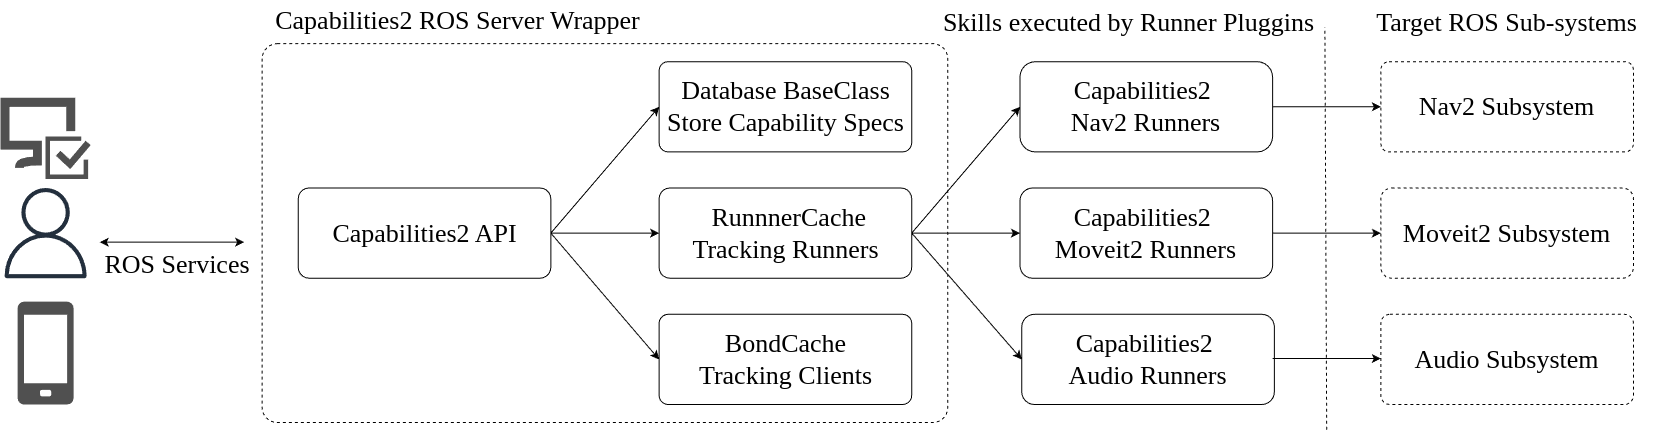

The diagram above was exported from draw.io. Its source (the exported page's mxGraphModel, read from the mxfile embedded in the PNG):
<mxGraphModel dx="3626" dy="1518" grid="1" gridSize="10" guides="1" tooltips="1" connect="1" arrows="1" fold="1" page="1" pageScale="1" pageWidth="850" pageHeight="1100" math="0" shadow="0">
  <root>
    <mxCell id="0" />
    <mxCell id="1" parent="0" />
    <mxCell id="2" value="" style="rounded=1;whiteSpace=wrap;html=1;fillColor=none;dashed=1;arcSize=4;fontSize=26;" vertex="1" parent="1">
      <mxGeometry x="-568.3695652173913" y="83.15180722891566" width="685.6521739130435" height="378.91084337349395" as="geometry" />
    </mxCell>
    <mxCell id="3" style="rounded=0;orthogonalLoop=1;jettySize=auto;html=1;exitX=1;exitY=0.5;exitDx=0;exitDy=0;entryX=0;entryY=0.5;entryDx=0;entryDy=0;fontSize=26;" edge="1" source="27" target="4" parent="1">
      <mxGeometry relative="1" as="geometry" />
    </mxCell>
    <mxCell id="4" value="&lt;div style=&quot;font-size: 26px;&quot;&gt;&lt;font face=&quot;Times New Roman&quot; style=&quot;font-size: 26px;&quot;&gt;&lt;span style=&quot;font-size: 26px;&quot;&gt;Capabilities2&amp;nbsp;&lt;/span&gt;&lt;/font&gt;&lt;/div&gt;&lt;div style=&quot;font-size: 26px;&quot;&gt;&lt;font face=&quot;Times New Roman&quot; style=&quot;font-size: 26px;&quot;&gt;&lt;span style=&quot;font-size: 26px;&quot;&gt;Nav2 Runners&lt;/span&gt;&lt;/font&gt;&lt;br style=&quot;font-size: 26px;&quot;&gt;&lt;/div&gt;" style="rounded=1;whiteSpace=wrap;html=1;arcSize=17;fontSize=26;" vertex="1" parent="1">
      <mxGeometry x="189.4565217391305" y="101.19518072289156" width="252.6086956521739" height="90.21686746987952" as="geometry" />
    </mxCell>
    <mxCell id="5" value="&lt;div style=&quot;font-size: 26px;&quot;&gt;&lt;font face=&quot;Times New Roman&quot; style=&quot;font-size: 26px;&quot;&gt;&lt;span style=&quot;font-size: 26px;&quot;&gt;Capabilities2&amp;nbsp;&lt;/span&gt;&lt;/font&gt;&lt;/div&gt;&lt;div style=&quot;font-size: 26px;&quot;&gt;&lt;font face=&quot;Times New Roman&quot; style=&quot;font-size: 26px;&quot;&gt;&lt;span style=&quot;font-size: 26px;&quot;&gt;Moveit2 Runners&lt;/span&gt;&lt;/font&gt;&lt;br style=&quot;font-size: 26px;&quot;&gt;&lt;/div&gt;" style="rounded=1;whiteSpace=wrap;html=1;arcSize=14;fontSize=26;" vertex="1" parent="1">
      <mxGeometry x="189.4565217391305" y="227.49879518072288" width="252.6086956521739" height="90.21686746987952" as="geometry" />
    </mxCell>
    <mxCell id="6" value="&lt;div style=&quot;font-size: 26px;&quot;&gt;&lt;font face=&quot;Times New Roman&quot; style=&quot;font-size: 26px;&quot;&gt;&lt;span style=&quot;font-size: 26px;&quot;&gt;Capabilities2&amp;nbsp;&lt;/span&gt;&lt;/font&gt;&lt;/div&gt;&lt;div style=&quot;font-size: 26px;&quot;&gt;&lt;font face=&quot;Times New Roman&quot; style=&quot;font-size: 26px;&quot;&gt;&lt;span style=&quot;font-size: 26px;&quot;&gt;Audio Runners&lt;/span&gt;&lt;/font&gt;&lt;br style=&quot;font-size: 26px;&quot;&gt;&lt;/div&gt;" style="rounded=1;whiteSpace=wrap;html=1;arcSize=14;rotation=0;fontSize=26;" vertex="1" parent="1">
      <mxGeometry x="191.26086956521738" y="353.8024096385542" width="252.6086956521739" height="90.21686746987952" as="geometry" />
    </mxCell>
    <mxCell id="7" value="&lt;div style=&quot;font-size: 26px;&quot;&gt;&lt;font face=&quot;Times New Roman&quot; style=&quot;font-size: 26px;&quot;&gt;&lt;span style=&quot;font-size: 26px;&quot;&gt;Nav2 Subsystem&lt;/span&gt;&lt;/font&gt;&lt;br style=&quot;font-size: 26px;&quot;&gt;&lt;/div&gt;" style="rounded=1;whiteSpace=wrap;html=1;arcSize=9;dashed=1;fontSize=26;" vertex="1" parent="1">
      <mxGeometry x="550.3260869565217" y="101.19518072289156" width="252.6086956521739" height="90.21686746987952" as="geometry" />
    </mxCell>
    <mxCell id="8" value="&lt;div style=&quot;font-size: 26px;&quot;&gt;&lt;font face=&quot;Times New Roman&quot; style=&quot;font-size: 26px;&quot;&gt;&lt;span style=&quot;font-size: 26px;&quot;&gt;Moveit2 Subsystem&lt;/span&gt;&lt;/font&gt;&lt;br style=&quot;font-size: 26px;&quot;&gt;&lt;/div&gt;" style="rounded=1;whiteSpace=wrap;html=1;arcSize=12;dashed=1;fontSize=26;" vertex="1" parent="1">
      <mxGeometry x="550.3260869565217" y="227.49879518072288" width="252.6086956521739" height="90.21686746987952" as="geometry" />
    </mxCell>
    <mxCell id="9" value="&lt;div style=&quot;font-size: 26px;&quot;&gt;&lt;font face=&quot;Times New Roman&quot; style=&quot;font-size: 26px;&quot;&gt;&lt;span style=&quot;font-size: 26px;&quot;&gt;Audio&amp;nbsp;&lt;/span&gt;&lt;/font&gt;&lt;span style=&quot;font-family: &amp;quot;Times New Roman&amp;quot;; font-size: 26px; background-color: initial;&quot;&gt;Subsystem&lt;/span&gt;&lt;br style=&quot;font-size: 26px;&quot;&gt;&lt;/div&gt;" style="rounded=1;whiteSpace=wrap;html=1;arcSize=10;dashed=1;fontSize=26;" vertex="1" parent="1">
      <mxGeometry x="550.3260869565217" y="353.8024096385542" width="252.6086956521739" height="90.21686746987952" as="geometry" />
    </mxCell>
    <mxCell id="10" style="rounded=0;orthogonalLoop=1;jettySize=auto;html=1;exitX=1;exitY=0.5;exitDx=0;exitDy=0;entryX=0;entryY=0.5;entryDx=0;entryDy=0;fontSize=26;" edge="1" source="11" target="26" parent="1">
      <mxGeometry relative="1" as="geometry" />
    </mxCell>
    <mxCell id="11" value="&lt;div style=&quot;font-size: 26px;&quot;&gt;&lt;font face=&quot;Times New Roman&quot; style=&quot;font-size: 26px;&quot;&gt;&lt;span style=&quot;font-size: 26px;&quot;&gt;Capabilities2 API&lt;/span&gt;&lt;/font&gt;&lt;br style=&quot;font-size: 26px;&quot;&gt;&lt;/div&gt;" style="rounded=1;whiteSpace=wrap;html=1;arcSize=12;fontSize=26;" vertex="1" parent="1">
      <mxGeometry x="-532.2826086956522" y="227.49879518072288" width="252.6086956521739" height="90.21686746987952" as="geometry" />
    </mxCell>
    <mxCell id="12" style="rounded=0;orthogonalLoop=1;jettySize=auto;html=1;exitX=1;exitY=0.5;exitDx=0;exitDy=0;entryX=0;entryY=0.5;entryDx=0;entryDy=0;fontSize=26;" edge="1" source="27" target="5" parent="1">
      <mxGeometry relative="1" as="geometry" />
    </mxCell>
    <mxCell id="13" style="rounded=0;orthogonalLoop=1;jettySize=auto;html=1;exitX=1;exitY=0.5;exitDx=0;exitDy=0;entryX=0;entryY=0.5;entryDx=0;entryDy=0;fontSize=26;" edge="1" source="27" target="6" parent="1">
      <mxGeometry relative="1" as="geometry" />
    </mxCell>
    <mxCell id="14" style="rounded=0;orthogonalLoop=1;jettySize=auto;html=1;exitX=1;exitY=0.5;exitDx=0;exitDy=0;entryX=0;entryY=0.5;entryDx=0;entryDy=0;fontSize=26;" edge="1" source="5" target="8" parent="1">
      <mxGeometry relative="1" as="geometry">
        <mxPoint x="99.23913043478262" y="290.65060240963857" as="sourcePoint" />
        <mxPoint x="207.5" y="164.34698795180722" as="targetPoint" />
      </mxGeometry>
    </mxCell>
    <mxCell id="15" style="rounded=0;orthogonalLoop=1;jettySize=auto;html=1;exitX=1;exitY=0.5;exitDx=0;exitDy=0;entryX=0;entryY=0.5;entryDx=0;entryDy=0;fontSize=26;" edge="1" source="4" target="7" parent="1">
      <mxGeometry relative="1" as="geometry">
        <mxPoint x="460.108695652174" y="290.65060240963857" as="sourcePoint" />
        <mxPoint x="568.3695652173913" y="290.65060240963857" as="targetPoint" />
      </mxGeometry>
    </mxCell>
    <mxCell id="16" style="rounded=0;orthogonalLoop=1;jettySize=auto;html=1;exitX=1;exitY=0.5;exitDx=0;exitDy=0;entryX=0;entryY=0.5;entryDx=0;entryDy=0;fontSize=26;" edge="1" parent="1">
      <mxGeometry relative="1" as="geometry">
        <mxPoint x="442.06521739130426" y="398.0086746987952" as="sourcePoint" />
        <mxPoint x="550.3260869565217" y="398.0086746987952" as="targetPoint" />
      </mxGeometry>
    </mxCell>
    <mxCell id="17" value="" style="endArrow=none;dashed=1;html=1;strokeWidth=1;rounded=0;fontSize=26;" edge="1" parent="1">
      <mxGeometry width="50" height="50" relative="1" as="geometry">
        <mxPoint x="496.195652173913" y="469.28" as="sourcePoint" />
        <mxPoint x="494.391304347826" y="66.91277108433735" as="targetPoint" />
      </mxGeometry>
    </mxCell>
    <mxCell id="18" value="Capabilities2 ROS Server Wrapper" style="text;html=1;align=center;verticalAlign=middle;resizable=0;points=[];autosize=1;strokeColor=none;fillColor=none;fontFamily=Times New Roman;fontSize=26;" vertex="1" parent="1">
      <mxGeometry x="-568.3713043478261" y="40.00168674698796" width="390" height="40" as="geometry" />
    </mxCell>
    <mxCell id="19" value="Skills executed by Runner Pluggins" style="text;whiteSpace=wrap;align=center;fontFamily=Times New Roman;fontSize=26;" vertex="1" parent="1">
      <mxGeometry x="100.00260869565213" y="40" width="396.95652173913044" height="72.17349397590361" as="geometry" />
    </mxCell>
    <mxCell id="20" value="Target ROS Sub-systems" style="text;whiteSpace=wrap;align=center;fontFamily=Times New Roman;fontSize=26;" vertex="1" parent="1">
      <mxGeometry x="523.2608695652175" y="40" width="306.7391304347826" height="72.17349397590361" as="geometry" />
    </mxCell>
    <mxCell id="21" value="" style="endArrow=classic;startArrow=classic;html=1;rounded=0;fontSize=26;" edge="1" parent="1">
      <mxGeometry width="50" height="50" relative="1" as="geometry">
        <mxPoint x="-730.7608695652174" y="281.62891566265057" as="sourcePoint" />
        <mxPoint x="-586.4130434782609" y="281.62891566265057" as="targetPoint" />
      </mxGeometry>
    </mxCell>
    <mxCell id="22" style="rounded=0;orthogonalLoop=1;jettySize=auto;html=1;exitX=1;exitY=0.5;exitDx=0;exitDy=0;entryX=0;entryY=0.5;entryDx=0;entryDy=0;fontSize=26;" edge="1" source="11" target="27" parent="1">
      <mxGeometry relative="1" as="geometry" />
    </mxCell>
    <mxCell id="23" style="rounded=0;orthogonalLoop=1;jettySize=auto;html=1;exitX=1;exitY=0.5;exitDx=0;exitDy=0;entryX=0;entryY=0.5;entryDx=0;entryDy=0;fontSize=26;" edge="1" source="11" target="28" parent="1">
      <mxGeometry relative="1" as="geometry" />
    </mxCell>
    <mxCell id="24" value="ROS Services" style="text;whiteSpace=wrap;align=center;fontFamily=Times New Roman;fontSize=26;" vertex="1" parent="1">
      <mxGeometry x="-752.4130434782609" y="281.62891566265057" width="198.47826086956522" height="72.17349397590361" as="geometry" />
    </mxCell>
    <mxCell id="25" value="" style="sketch=0;outlineConnect=0;fontColor=#232F3E;gradientColor=none;fillColor=#232F3D;strokeColor=none;dashed=0;verticalLabelPosition=bottom;verticalAlign=top;align=center;html=1;fontSize=26;fontStyle=0;aspect=fixed;pointerEvents=1;shape=mxgraph.aws4.user;strokeWidth=0;" vertex="1" parent="1">
      <mxGeometry x="-830" y="227.49879518072288" width="90.21686746987952" height="90.21686746987952" as="geometry" />
    </mxCell>
    <mxCell id="26" value="&lt;div style=&quot;font-size: 26px;&quot;&gt;&lt;font face=&quot;Times New Roman&quot; style=&quot;font-size: 26px;&quot;&gt;Database BaseClass&lt;/font&gt;&lt;/div&gt;&lt;div style=&quot;font-size: 26px;&quot;&gt;&lt;font face=&quot;LbkGLkJkSoNKSIq6FmV3&quot; style=&quot;font-size: 26px;&quot;&gt;Store Capability Specs&lt;/font&gt;&lt;/div&gt;" style="rounded=1;whiteSpace=wrap;html=1;arcSize=10;imageAspect=1;fontSize=26;" vertex="1" parent="1">
      <mxGeometry x="-171.41304347826087" y="101.19518072289156" width="252.6086956521739" height="90.21686746987952" as="geometry" />
    </mxCell>
    <mxCell id="27" value="&lt;div style=&quot;font-size: 26px;&quot;&gt;&lt;div style=&quot;font-size: 26px;&quot;&gt;&lt;font face=&quot;Times New Roman&quot; style=&quot;font-size: 26px;&quot;&gt;&amp;nbsp;RunnnerCache&lt;/font&gt;&lt;/div&gt;&lt;div style=&quot;font-size: 26px;&quot;&gt;&lt;font face=&quot;kKpdYq9oJ5OjAl2DXdUx&quot; style=&quot;font-size: 26px;&quot;&gt;Tracking Runners&lt;/font&gt;&lt;/div&gt;&lt;/div&gt;" style="rounded=1;whiteSpace=wrap;html=1;arcSize=12;imageAspect=1;fontSize=26;" vertex="1" parent="1">
      <mxGeometry x="-171.41304347826087" y="227.49879518072288" width="252.6086956521739" height="90.21686746987952" as="geometry" />
    </mxCell>
    <mxCell id="28" value="&lt;div style=&quot;font-size: 26px;&quot;&gt;&lt;div style=&quot;font-size: 26px;&quot;&gt;&lt;font face=&quot;Times New Roman&quot; style=&quot;font-size: 26px;&quot;&gt;BondCache&lt;/font&gt;&lt;/div&gt;&lt;div style=&quot;font-size: 26px;&quot;&gt;&lt;font face=&quot;DFpSjagudSFDhJ-kKVhO&quot; style=&quot;font-size: 26px;&quot;&gt;Tracking Clients&lt;/font&gt;&lt;/div&gt;&lt;/div&gt;" style="rounded=1;whiteSpace=wrap;html=1;arcSize=10;imageAspect=1;fontSize=26;" vertex="1" parent="1">
      <mxGeometry x="-171.41304347826087" y="353.8024096385542" width="252.6086956521739" height="90.21686746987952" as="geometry" />
    </mxCell>
    <mxCell id="29" value="" style="sketch=0;pointerEvents=1;shadow=0;dashed=0;html=1;strokeColor=none;labelPosition=center;verticalLabelPosition=bottom;verticalAlign=top;align=center;fillColor=#505050;shape=mxgraph.mscae.intune.computer_inventory;fontSize=26;" vertex="1" parent="1">
      <mxGeometry x="-830" y="137.28192771084338" width="90.21739130434783" height="81.19518072289156" as="geometry" />
    </mxCell>
    <mxCell id="30" value="" style="sketch=0;pointerEvents=1;shadow=0;dashed=0;html=1;strokeColor=none;fillColor=#505050;labelPosition=center;verticalLabelPosition=bottom;verticalAlign=top;outlineConnect=0;align=center;shape=mxgraph.office.devices.cell_phone_generic;fontSize=26;" vertex="1" parent="1">
      <mxGeometry x="-812.8586956521739" y="341.17204819277106" width="55.934782608695656" height="102.84722891566264" as="geometry" />
    </mxCell>
  </root>
</mxGraphModel>